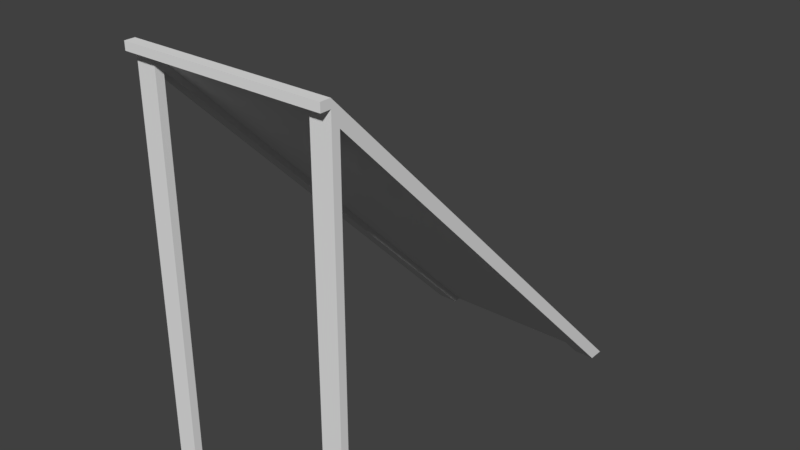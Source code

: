 # Source: boxloader_fort_ramp_2m.blend  (saved by Blender 2.78.0; exported with 4.5.12 LTS)
import bpy
from mathutils import Matrix  # noqa: F401  (used for matrix-valued properties, if any)

bpy.ops.wm.read_factory_settings(use_empty=True)
scene = bpy.context.scene
scene.name = 'Scene'

# ---- collections
col_collection_1 = bpy.data.collections.new('Collection 1'); scene.collection.children.link(col_collection_1)
col_collection_2 = bpy.data.collections.new('Collection 2'); scene.collection.children.link(col_collection_2)
col_collection_2.hide_render = True
col_collection_2.hide_viewport = True
col_collection_3 = bpy.data.collections.new('Collection 3'); scene.collection.children.link(col_collection_3)
col_collection_3.hide_render = True
col_collection_3.hide_viewport = True
col_collection_4 = bpy.data.collections.new('Collection 4'); scene.collection.children.link(col_collection_4)
col_collection_4.hide_render = True
col_collection_4.hide_viewport = True
col_collection_5 = bpy.data.collections.new('Collection 5'); scene.collection.children.link(col_collection_5)
col_collection_5.hide_render = True
col_collection_5.hide_viewport = True
col_collection_6 = bpy.data.collections.new('Collection 6'); scene.collection.children.link(col_collection_6)
col_collection_6.hide_render = True
col_collection_6.hide_viewport = True
col_collection_7 = bpy.data.collections.new('Collection 7'); scene.collection.children.link(col_collection_7)
col_collection_7.hide_render = True
col_collection_7.hide_viewport = True
col_collection_8 = bpy.data.collections.new('Collection 8'); scene.collection.children.link(col_collection_8)
col_collection_8.hide_render = True
col_collection_8.hide_viewport = True

# ---- materials (node trees are filled in below, after node groups)
mat_wood = bpy.data.materials.new('Wood')
mat_wood.alpha_threshold = 0.0
mat_wood.use_transparent_shadow = False
mat_wood.roughness = 0.5
mat_wood_001 = bpy.data.materials.new('Wood.001')
mat_wood_001.alpha_threshold = 0.0
mat_wood_001.use_transparent_shadow = False
mat_wood_001.roughness = 0.5
mat_fg_wood = bpy.data.materials.new('FG Wood')
mat_fg_wood.alpha_threshold = 0.0
mat_fg_wood.use_transparent_shadow = False
mat_fg_wood.roughness = 0.5
mat_roadway = bpy.data.materials.new('Roadway')
mat_roadway.alpha_threshold = 0.0
mat_roadway.use_transparent_shadow = False
mat_roadway.roughness = 0.5

# ---- material node trees

# ---- world
world_world = bpy.data.worlds.new('World'); scene.world = world_world
world_world.color = (0.05088, 0.05088, 0.05088)
world_world.use_sun_shadow = False
world_world.sun_shadow_jitter_overblur = 0.0
world_world.cycles.sampling_method = 'MANUAL'

# ---- meshes
me_cube = bpy.data.meshes.new('Cube')
me_cube.from_pydata([(-0.1, 0.04, 0.0), (-0.1, 0.04, 1.92), (-1.303e-08, 0.04, 0.0), (-1.303e-08, 0.04, 1.92), (-0.1, 2.213e-07, 0.0), (-0.1, 2.213e-07, 1.96), (-9.193e-14, 2.821e-07, 0.0), (-9.193e-14, 2.821e-07, 1.96), (-0.9, -2.65e-07, 1.96), (-0.9, -2.65e-07, 0.0), (-1.0, -3.258e-07, 1.96), (-1.0, -3.258e-07, 0.0), (-0.9, 0.04, 1.92), (-0.9, 0.04, 0.0), (-1.0, 0.04, 1.92), (-1.0, 0.04, 0.0), (-1.0, 2.0, 0.0), (-1.0, -3.258e-07, 2.0), (-1.188e-06, 2.0, 0.0), (-9.193e-14, 2.821e-07, 2.0), (-1.0, 1.96, 0.0), (-1.0, -3.109e-07, 1.96), (-1.175e-06, 1.96, 0.0), (-9.679e-14, 2.97e-07, 1.96), (-0.9, 0.04, 1.92), (-0.9, 0.04, 1.88), (-1.0, 0.04, 1.92), (-1.0, 0.04, 1.88), (-0.9, 1.96, 0.0), (-0.9, 1.92, 0.0), (-1.0, 1.96, 0.0), (-1.0, 1.92, 0.0), (-1.303e-08, 0.04, 1.92), (-1.303e-08, 0.04, 1.88), (-0.1, 0.04, 1.92), (-0.1, 0.04, 1.88), (-1.175e-06, 1.96, 0.0), (-1.102e-06, 1.92, 0.0), (-0.1, 1.96, 0.0), (-0.1, 1.92, 0.0), (-1.0, -0.05, 2.0), (6.08e-08, -0.05, 2.0), (6.08e-08, -0.05, 1.96), (-1.0, -0.05, 1.96)], [], [(0, 1, 3, 2), (2, 3, 7, 6), (4, 5, 1, 0), (7, 3, 1, 5), (2, 6, 4, 0), (6, 7, 5, 4), (13, 9, 11, 15), (13, 12, 8, 9), (15, 14, 12, 13), (11, 10, 14, 15), (8, 12, 14, 10), (9, 8, 10, 11), (16, 17, 19, 18), (18, 19, 23, 22), (22, 23, 21, 20), (20, 21, 17, 16), (18, 22, 20, 16), (21, 23, 42, 43), (29, 25, 27, 31), (29, 28, 24, 25), (31, 30, 28, 29), (27, 26, 30, 31), (24, 28, 30, 26), (25, 24, 26, 27), (37, 33, 35, 39), (37, 36, 32, 33), (39, 38, 36, 37), (35, 34, 38, 39), (32, 36, 38, 34), (33, 32, 34, 35), (42, 41, 40, 43), (19, 17, 40, 41), (17, 21, 43, 40), (23, 19, 41, 42)])
_uv = me_cube.uv_layers.new(name='UVMap')
_uv.uv.foreach_set('vector', [0.45, 0.5, 0.45, 1.46, 0.5, 1.46, 0.5, 0.5, 0.52, 0.5, 0.52, 1.46, 0.5, 1.48, 0.5, 0.5, 0.5, 0.5, 0.5, 1.48, 0.52, 1.46, 0.52, 0.5, 0.5, 0.48, 0.5, 0.46, 0.45, 0.46, 0.45, 0.48, 0.5, 0.52, 0.5, 0.5, 0.45, 0.5, 0.45, 0.52, 0.5, 0.5, 0.5, 1.48, 0.45, 1.48, 0.45, 0.5, 0.05, 0.52, 0.05, 0.5, 0.0, 0.5, 0.0, 0.52, 0.52, 0.5, 0.52, 1.46, 0.5, 1.48, 0.5, 0.5, 0.0, 0.5, 0.0, 1.46, 0.05, 1.46, 0.05, 0.5, 0.5, 0.5, 0.5, 1.48, 0.52, 1.46, 0.52, 0.5, 0.05, 0.48, 0.05, 0.46, 0.0, 0.46, 0.0, 0.48, 0.05, 0.5, 0.05, 1.48, 0.0, 1.48, 0.0, 0.5, 1.0, 0.5, 1.0, -0.5, 1.5, -0.5, 1.5, 0.5, 0.5, 0.5, -0.5, 1.5, -0.5, 1.48, 0.48, 0.5, 0.5, 0.48, 0.5, -0.5, 0.0, -0.5, -5.96e-07, 0.48, 0.48, 0.5, -0.5, 1.48, -0.5, 1.5, 0.5, 0.5, 0.5, 0.5, 0.5, 0.48, -5.96e-07, 0.48, -5.96e-07, 0.5, 0.0, 0.5, 0.5, 0.5, 0.5, 0.475, 2.98e-08, 0.475, 0.05, 0.5, 0.05, 1.44, 0.0, 1.44, -5.96e-07, 0.5, 0.46, 0.5, 0.48, 0.5, -0.48, 1.46, -0.48, 1.44, 1.0, 0.46, 1.0, 0.48, 1.05, 0.48, 1.05, 0.46, 0.52, 0.44, 0.52, 0.46, 1.48, -0.5, 1.46, -0.5, 0.05, 0.52, 0.05, 1.48, -5.96e-07, 1.48, 0.0, 0.52, 0.05, 0.44, 0.05, 0.46, 0.0, 0.46, 0.0, 0.44, 0.5, 0.46, 0.5, -0.48, 0.45, -0.48, 0.45, 0.46, 0.46, 0.5, 0.48, 0.5, -0.48, 1.46, -0.48, 1.44, 0.45, 0.46, 0.45, 0.48, 0.5, 0.48, 0.5, 0.46, 0.52, 0.44, 0.52, 0.46, 1.48, -0.5, 1.46, -0.5, 0.5, 0.52, 0.5, 1.48, 0.45, 1.48, 0.45, 0.52, 0.5, 0.44, 0.5, 0.46, 0.45, 0.46, 0.45, 0.44, 0.5, 0.48, 0.5, 0.5, 2.98e-08, 0.5, 2.98e-08, 0.48, 0.5, 0.5, 0.0, 0.5, 2.98e-08, 0.475, 0.5, 0.475, 0.5, 0.5, 0.5, 0.48, 0.475, 0.48, 0.475, 0.5, 0.5, 0.48, 0.5, 0.5, 0.475, 0.5, 0.475, 0.48])
me_cube.materials.append(mat_wood)
me_cube.use_remesh_preserve_volume = False
me_cube.use_remesh_preserve_attributes = False
me_cube.use_mirror_vertex_groups = False
me_cube.update()
me_cube_005 = bpy.data.meshes.new('Cube.005')
me_cube_005.from_pydata([(-1.0, 2.0, 0.0), (-1.0, -3.258e-07, 2.0), (-1.188e-06, 2.0, 0.0), (-9.193e-14, 2.821e-07, 2.0), (-1.0, 1.96, 0.0), (-1.0, -3.109e-07, 1.96), (-1.175e-06, 1.96, 0.0), (-9.679e-14, 2.97e-07, 1.96)], [], [(0, 1, 3, 2), (2, 3, 7, 6), (6, 7, 5, 4), (4, 5, 1, 0), (2, 6, 4, 0), (7, 3, 1, 5)])
_uv = me_cube_005.uv_layers.new(name='UVMap')
_uv.uv.foreach_set('vector', [0.5, 0.5, 1.5, 0.5, 1.5, 1.0, 0.5, 1.0, 0.5, 0.5, 1.5, 1.5, 1.5, 1.48, 0.52, 0.5, 0.52, 0.0, 1.5, 0.0, 1.5, -0.5, 0.52, -0.5, 0.52, 0.5, 1.5, 1.48, 1.5, 1.5, 0.5, 0.5, 0.5, 0.0, 0.52, 0.0, 0.52, -0.5, 0.5, -0.5, 0.0, 0.48, 0.0, 0.5, -0.5, 0.5, -0.5, 0.48])
me_cube_005.materials.append(mat_wood_001)
me_cube_005.use_remesh_preserve_volume = False
me_cube_005.use_remesh_preserve_attributes = False
me_cube_005.use_mirror_vertex_groups = False
me_cube_005.update()
me_cube_004 = bpy.data.meshes.new('Cube.004')
me_cube_004.from_pydata([(-0.1, 0.04, 0.0), (-0.1, 0.04, 1.92), (-1.303e-08, 0.04, 0.0), (-1.303e-08, 0.04, 1.92), (-0.1, 2.213e-07, 0.0), (-0.1, 2.213e-07, 1.96), (-9.193e-14, 2.821e-07, 0.0), (-9.193e-14, 2.821e-07, 1.96), (-0.9, -2.65e-07, 1.96), (-0.9, -2.65e-07, 0.0), (-1.0, -3.258e-07, 1.96), (-1.0, -3.258e-07, 0.0), (-0.9, 0.04, 1.92), (-0.9, 0.04, 0.0), (-1.0, 0.04, 1.92), (-1.0, 0.04, 0.0), (-1.0, 2.0, 0.0), (-1.0, -3.258e-07, 2.0), (-1.188e-06, 2.0, 0.0), (-9.193e-14, 2.821e-07, 2.0), (-1.0, 1.96, 0.0), (-1.0, -3.109e-07, 1.96), (-1.175e-06, 1.96, 0.0), (-9.679e-14, 2.97e-07, 1.96)], [], [(0, 1, 3, 2), (2, 3, 7, 6), (4, 5, 1, 0), (7, 3, 1, 5), (2, 6, 4, 0), (6, 7, 5, 4), (13, 9, 11, 15), (13, 12, 8, 9), (15, 14, 12, 13), (11, 10, 14, 15), (8, 12, 14, 10), (9, 8, 10, 11), (16, 17, 19, 18), (18, 19, 23, 22), (22, 23, 21, 20), (20, 21, 17, 16), (18, 22, 20, 16), (23, 19, 17, 21)])
_uv = me_cube_004.uv_layers.new(name='UVMap')
_uv.uv.foreach_set('vector', [0.95, 0.5, 0.95, 1.46, 1.0, 1.46, 1.0, 0.5, 0.48, 0.5, 0.48, 1.46, 0.5, 1.48, 0.5, 0.5, 0.5, 0.5, 0.5, 1.48, 0.48, 1.46, 0.48, 0.5, 0.0, 0.48, 0.0, 0.46, -0.05, 0.46, -0.05, 0.48, 0.48, 0.0, 0.5, 0.0, 0.5, -0.05, 0.48, -0.05, 0.0, 0.5, 0.0, 1.48, -0.05, 1.48, -0.05, 0.5, 0.48, 0.55, 0.5, 0.55, 0.5, 0.5, 0.48, 0.5, 0.48, 0.5, 0.48, 1.46, 0.5, 1.48, 0.5, 0.5, 0.5, 0.5, 0.5, 1.46, 0.55, 1.46, 0.55, 0.5, 0.5, 0.5, 0.5, 1.48, 0.48, 1.46, 0.48, 0.5, 0.55, 0.48, 0.55, 0.46, 0.5, 0.46, 0.5, 0.48, 0.55, 0.5, 0.55, 1.48, 0.5, 1.48, 0.5, 0.5, 0.5, 0.5, 1.5, 0.5, 1.5, 1.0, 0.5, 1.0, 0.5, 0.5, 1.5, 1.5, 1.5, 1.48, 0.52, 0.5, 0.52, 0.0, 1.5, 0.0, 1.5, -0.5, 0.52, -0.5, 0.52, 0.5, 1.5, 1.48, 1.5, 1.5, 0.5, 0.5, 0.5, 0.0, 0.52, 0.0, 0.52, -0.5, 0.5, -0.5, 0.0, 0.48, 0.0, 0.5, -0.5, 0.5, -0.5, 0.48])
me_cube_004.use_remesh_preserve_volume = False
me_cube_004.use_remesh_preserve_attributes = False
me_cube_004.use_mirror_vertex_groups = False
me_cube_004.update()
me_cube_008 = bpy.data.meshes.new('Cube.008')
me_cube_008.from_pydata([(-0.1, 0.04, 0.0), (-0.1, 0.04, 1.92), (-1.303e-08, 0.04, 0.0), (-1.303e-08, 0.04, 1.92), (-0.1, 2.213e-07, 0.0), (-0.1, 2.213e-07, 1.96), (-9.193e-14, 2.821e-07, 0.0), (-9.193e-14, 2.821e-07, 1.96), (-0.9, -2.65e-07, 1.96), (-0.9, -2.65e-07, 0.0), (-1.0, -3.258e-07, 1.96), (-1.0, -3.258e-07, 0.0), (-0.9, 0.04, 1.92), (-0.9, 0.04, 0.0), (-1.0, 0.04, 1.92), (-1.0, 0.04, 0.0), (-1.0, 2.0, 0.0), (-1.0, -3.258e-07, 2.0), (-1.188e-06, 2.0, 0.0), (-9.193e-14, 2.821e-07, 2.0), (-1.0, 1.96, 0.0), (-1.0, -3.109e-07, 1.96), (-1.175e-06, 1.96, 0.0), (-9.679e-14, 2.97e-07, 1.96)], [], [(0, 1, 3, 2), (2, 3, 7, 6), (4, 5, 1, 0), (7, 3, 1, 5), (2, 6, 4, 0), (6, 7, 5, 4), (13, 9, 11, 15), (13, 12, 8, 9), (15, 14, 12, 13), (11, 10, 14, 15), (8, 12, 14, 10), (9, 8, 10, 11), (16, 17, 19, 18), (18, 19, 23, 22), (22, 23, 21, 20), (20, 21, 17, 16), (18, 22, 20, 16), (23, 19, 17, 21)])
_uv = me_cube_008.uv_layers.new(name='UVMap')
_uv.uv.foreach_set('vector', [0.95, 0.5, 0.95, 1.46, 1.0, 1.46, 1.0, 0.5, 0.48, 0.5, 0.48, 1.46, 0.5, 1.48, 0.5, 0.5, 0.5, 0.5, 0.5, 1.48, 0.48, 1.46, 0.48, 0.5, 0.0, 0.48, 0.0, 0.46, -0.05, 0.46, -0.05, 0.48, 0.48, 0.0, 0.5, 0.0, 0.5, -0.05, 0.48, -0.05, 0.0, 0.5, 0.0, 1.48, -0.05, 1.48, -0.05, 0.5, 0.48, 0.55, 0.5, 0.55, 0.5, 0.5, 0.48, 0.5, 0.48, 0.5, 0.48, 1.46, 0.5, 1.48, 0.5, 0.5, 0.5, 0.5, 0.5, 1.46, 0.55, 1.46, 0.55, 0.5, 0.5, 0.5, 0.5, 1.48, 0.48, 1.46, 0.48, 0.5, 0.55, 0.48, 0.55, 0.46, 0.5, 0.46, 0.5, 0.48, 0.55, 0.5, 0.55, 1.48, 0.5, 1.48, 0.5, 0.5, 0.5, 0.5, 1.5, 0.5, 1.5, 1.0, 0.5, 1.0, 0.5, 0.5, 1.5, 1.5, 1.5, 1.48, 0.52, 0.5, 0.52, 0.0, 1.5, 0.0, 1.5, -0.5, 0.52, -0.5, 0.52, 0.5, 1.5, 1.48, 1.5, 1.5, 0.5, 0.5, 0.5, 0.0, 0.52, 0.0, 0.52, -0.5, 0.5, -0.5, 0.0, 0.48, 0.0, 0.5, -0.5, 0.5, -0.5, 0.48])
me_cube_008.use_remesh_preserve_volume = False
me_cube_008.use_remesh_preserve_attributes = False
me_cube_008.use_mirror_vertex_groups = False
me_cube_008.update()
me_cube_009 = bpy.data.meshes.new('Cube.009')
me_cube_009.from_pydata([(-0.1, 0.04, 0.0), (-0.1, 0.04, 1.92), (-1.303e-08, 0.04, 0.0), (-1.303e-08, 0.04, 1.92), (-0.1, 2.213e-07, 0.0), (-0.1, 2.213e-07, 1.96), (-9.193e-14, 2.821e-07, 0.0), (-9.193e-14, 2.821e-07, 1.96), (-0.9, -2.65e-07, 1.96), (-0.9, -2.65e-07, 0.0), (-1.0, -3.258e-07, 1.96), (-1.0, -3.258e-07, 0.0), (-0.9, 0.04, 1.92), (-0.9, 0.04, 0.0), (-1.0, 0.04, 1.92), (-1.0, 0.04, 0.0), (-1.0, 2.0, 0.0), (-1.0, -3.258e-07, 2.0), (-1.188e-06, 2.0, 0.0), (-9.193e-14, 2.821e-07, 2.0), (-1.0, 1.96, 0.0), (-1.0, -3.109e-07, 1.96), (-1.175e-06, 1.96, 0.0), (-9.679e-14, 2.97e-07, 1.96), (-0.9, 0.04, 1.92), (-0.9, 0.04, 1.88), (-1.0, 0.04, 1.92), (-1.0, 0.04, 1.88), (-0.9, 1.96, 0.0), (-0.9, 1.92, 0.0), (-1.0, 1.96, 0.0), (-1.0, 1.92, 0.0), (-1.303e-08, 0.04, 1.92), (-1.303e-08, 0.04, 1.88), (-0.1, 0.04, 1.92), (-0.1, 0.04, 1.88), (-1.175e-06, 1.96, 0.0), (-1.102e-06, 1.92, 0.0), (-0.1, 1.96, 0.0), (-0.1, 1.92, 0.0)], [], [(0, 1, 3, 2), (2, 3, 7, 6), (4, 5, 1, 0), (7, 3, 1, 5), (2, 6, 4, 0), (6, 7, 5, 4), (13, 9, 11, 15), (13, 12, 8, 9), (15, 14, 12, 13), (11, 10, 14, 15), (8, 12, 14, 10), (9, 8, 10, 11), (16, 17, 19, 18), (18, 19, 23, 22), (22, 23, 21, 20), (20, 21, 17, 16), (18, 22, 20, 16), (23, 19, 17, 21), (29, 25, 27, 31), (29, 28, 24, 25), (31, 30, 28, 29), (27, 26, 30, 31), (24, 28, 30, 26), (25, 24, 26, 27), (37, 33, 35, 39), (37, 36, 32, 33), (39, 38, 36, 37), (35, 34, 38, 39), (32, 36, 38, 34), (33, 32, 34, 35)])
_uv = me_cube_009.uv_layers.new(name='UVMap')
_uv.uv.foreach_set('vector', [0.95, 0.5, 0.95, 1.46, 1.0, 1.46, 1.0, 0.5, 0.48, 0.5, 0.48, 1.46, 0.5, 1.48, 0.5, 0.5, 0.5, 0.5, 0.5, 1.48, 0.48, 1.46, 0.48, 0.5, 0.0, 0.48, 0.0, 0.46, -0.05, 0.46, -0.05, 0.48, 0.48, 0.0, 0.5, 0.0, 0.5, -0.05, 0.48, -0.05, 0.0, 0.5, 0.0, 1.48, -0.05, 1.48, -0.05, 0.5, 0.48, 0.55, 0.5, 0.55, 0.5, 0.5, 0.48, 0.5, 0.48, 0.5, 0.48, 1.46, 0.5, 1.48, 0.5, 0.5, 0.5, 0.5, 0.5, 1.46, 0.55, 1.46, 0.55, 0.5, 0.5, 0.5, 0.5, 1.48, 0.48, 1.46, 0.48, 0.5, 0.55, 0.48, 0.55, 0.46, 0.5, 0.46, 0.5, 0.48, 0.55, 0.5, 0.55, 1.48, 0.5, 1.48, 0.5, 0.5, 0.5, 0.5, 1.5, 0.5, 1.5, 1.0, 0.5, 1.0, 0.5, 0.5, 1.5, 1.5, 1.5, 1.48, 0.52, 0.5, 0.52, 0.0, 1.5, 0.0, 1.5, -0.5, 0.52, -0.5, 0.52, 0.5, 1.5, 1.48, 1.5, 1.5, 0.5, 0.5, 0.5, 0.0, 0.52, 0.0, 0.52, -0.5, 0.5, -0.5, 0.0, 0.48, 0.0, 0.5, -0.5, 0.5, -0.5, 0.48, 0.54, 0.55, 1.48, 0.55, 1.48, 0.5, 0.54, 0.5, 0.54, 0.5, 0.52, 0.5, 1.48, 1.46, 1.48, 1.44, 0.54, 0.5, 0.52, 0.5, 0.52, 0.55, 0.54, 0.55, 0.48, 0.44, 0.48, 0.46, -0.48, -0.5, -0.46, -0.5, 0.48, 0.55, -0.48, 0.55, -0.48, 0.5, 0.48, 0.5, 0.55, 0.44, 0.55, 0.46, 0.5, 0.46, 0.5, 0.44, 0.54, 0.0, 1.48, 0.0, 1.48, -0.05, 0.54, -0.05, 0.54, 0.5, 0.52, 0.5, 1.48, 1.46, 1.48, 1.44, 0.54, 0.95, 0.52, 0.95, 0.52, 1.0, 0.54, 1.0, 0.48, 0.44, 0.48, 0.46, -0.48, -0.5, -0.46, -0.5, 0.48, 0.0, -0.48, 0.0, -0.48, -0.05, 0.48, -0.05, 0.0, 0.44, 0.0, 0.46, -0.05, 0.46, -0.05, 0.44])
me_cube_009.materials.append(mat_fg_wood)
me_cube_009.use_remesh_preserve_volume = False
me_cube_009.use_remesh_preserve_attributes = False
me_cube_009.use_mirror_vertex_groups = False
me_cube_009.update()
me_cube_010 = bpy.data.meshes.new('Cube.010')
me_cube_010.from_pydata([(-0.1, 0.04, 0.0), (-0.1, 0.04, 1.92), (-1.303e-08, 0.04, 0.0), (-1.303e-08, 0.04, 1.92), (-0.1, 2.213e-07, 0.0), (-0.1, 2.213e-07, 1.96), (-9.193e-14, 2.821e-07, 0.0), (-9.193e-14, 2.821e-07, 1.96), (-0.9, -2.65e-07, 1.96), (-0.9, -2.65e-07, 0.0), (-1.0, -3.258e-07, 1.96), (-1.0, -3.258e-07, 0.0), (-0.9, 0.04, 1.92), (-0.9, 0.04, 0.0), (-1.0, 0.04, 1.92), (-1.0, 0.04, 0.0), (-1.0, 2.0, 0.0), (-1.0, -3.258e-07, 2.0), (-1.188e-06, 2.0, 0.0), (-9.193e-14, 2.821e-07, 2.0), (-1.0, 1.96, 0.0), (-1.0, -3.109e-07, 1.96), (-1.175e-06, 1.96, 0.0), (-9.679e-14, 2.97e-07, 1.96), (-1.0, -0.05, 2.0), (6.08e-08, -0.05, 2.0), (6.08e-08, -0.05, 1.96), (-1.0, -0.05, 1.96)], [], [(1, 2, 0), (3, 6, 2), (4, 1, 0), (3, 5, 7), (6, 0, 2), (7, 4, 6), (13, 11, 15), (12, 9, 13), (14, 13, 15), (11, 14, 15), (12, 10, 8), (8, 11, 9), (20, 18, 22), (18, 23, 22), (19, 26, 23), (21, 16, 20), (24, 26, 25), (19, 16, 17), (1, 3, 2), (3, 7, 6), (4, 5, 1), (3, 1, 5), (6, 4, 0), (7, 5, 4), (13, 9, 11), (12, 8, 9), (14, 12, 13), (11, 10, 14), (12, 14, 10), (8, 10, 11), (19, 24, 25), (18, 19, 23), (20, 16, 18), (21, 17, 16), (23, 27, 21), (17, 27, 24), (21, 22, 23), (19, 25, 26), (24, 27, 26), (19, 18, 16), (19, 17, 24), (23, 26, 27), (17, 21, 27), (21, 20, 22)])
me_cube_010.use_remesh_preserve_volume = False
me_cube_010.use_remesh_preserve_attributes = False
me_cube_010.use_mirror_vertex_groups = False
me_cube_010.update()
me_cube_012 = bpy.data.meshes.new('Cube.012')
me_cube_012.from_pydata([(-1.0, 2.0, 0.0), (-1.0, -3.258e-07, 2.0), (-1.188e-06, 2.0, 0.0), (-9.193e-14, 2.821e-07, 2.0), (-1.0, 1.96, 0.0), (-1.0, -3.109e-07, 1.96), (-1.175e-06, 1.96, 0.0), (-9.679e-14, 2.97e-07, 1.96)], [], [(0, 1, 3, 2), (2, 3, 7, 6), (6, 7, 5, 4), (4, 5, 1, 0), (2, 6, 4, 0), (7, 3, 1, 5)])
_uv = me_cube_012.uv_layers.new(name='UVMap')
_uv.uv.foreach_set('vector', [0.5, 0.5, 1.5, 0.5, 1.5, 1.0, 0.5, 1.0, 0.5, 0.5, 1.5, 1.5, 1.5, 1.48, 0.52, 0.5, 0.52, 0.0, 1.5, 0.0, 1.5, -0.5, 0.52, -0.5, 0.52, 0.5, 1.5, 1.48, 1.5, 1.5, 0.5, 0.5, 0.5, 0.0, 0.52, 0.0, 0.52, -0.5, 0.5, -0.5, 0.0, 0.48, 0.0, 0.5, -0.5, 0.5, -0.5, 0.48])
me_cube_012.use_remesh_preserve_volume = False
me_cube_012.use_remesh_preserve_attributes = False
me_cube_012.use_mirror_vertex_groups = False
me_cube_012.update()
me_cube_001 = bpy.data.meshes.new('Cube.001')
me_cube_001.from_pydata([(-1.0, 2.0, 0.0), (-1.0, -3.258e-07, 2.0), (-1.188e-06, 2.0, 0.0), (-9.193e-14, 2.821e-07, 2.0), (-1.0, -0.1, 2.0), (-9.193e-14, -0.1, 2.0)], [], [(0, 1, 3, 2), (3, 1, 4, 5)])
_uv = me_cube_001.uv_layers.new(name='UVMap')
_uv.uv.foreach_set('vector', [0.5, 0.5, 1.5, 0.5, 1.5, 1.0, 0.5, 1.0, 1.5, 1.0, 1.5, 0.5, 1.5, 0.5, 1.5, 1.0])
me_cube_001.materials.append(mat_roadway)
me_cube_001.use_remesh_preserve_volume = False
me_cube_001.use_remesh_preserve_attributes = False
me_cube_001.use_mirror_vertex_groups = False
me_cube_001.update()

# ---- objects
ob_lod_0 = bpy.data.objects.new('LOD 0', me_cube)
ob_lod_1 = bpy.data.objects.new('LOD 1', me_cube_005)
ob_geometry = bpy.data.objects.new('Geometry', me_cube_004)
ob_geometry_physx = bpy.data.objects.new('Geometry PhysX', me_cube_008)
ob_fire_geometry = bpy.data.objects.new('Fire Geometry', me_cube_009)
ob_shadow_volume = bpy.data.objects.new('Shadow Volume', me_cube_010)
ob_view_geometry = bpy.data.objects.new('View Geometry', me_cube_012)
ob_roadway = bpy.data.objects.new('Roadway', me_cube_001)

# ---- transforms, parenting, visibility, modifiers, constraints
ob_lod_0.location = (0.0, 0.0, 0.0)
ob_lod_0.lineart.crease_threshold = 0.0
ob_lod_1.location = (0.0, 0.0, 0.0)
ob_lod_1.lineart.crease_threshold = 0.0
ob_geometry.location = (0.0, 0.0, 0.0)
ob_geometry.lineart.crease_threshold = 0.0
_vg = ob_geometry.vertex_groups.new(name='Component01')
_vg = ob_geometry.vertex_groups.new(name='Component02')
_vg = ob_geometry.vertex_groups.new(name='Component03')
ob_geometry_physx.location = (0.0, 0.0, 0.0)
ob_geometry_physx.lineart.crease_threshold = 0.0
_vg = ob_geometry_physx.vertex_groups.new(name='Component01')
_vg = ob_geometry_physx.vertex_groups.new(name='Component02')
_vg = ob_geometry_physx.vertex_groups.new(name='Component03')
ob_fire_geometry.location = (0.0, 0.0, 0.0)
ob_fire_geometry.lineart.crease_threshold = 0.0
_vg = ob_fire_geometry.vertex_groups.new(name='Component01')
_vg = ob_fire_geometry.vertex_groups.new(name='Component02')
_vg = ob_fire_geometry.vertex_groups.new(name='Component03')
_vg = ob_fire_geometry.vertex_groups.new(name='Component04')
_vg = ob_fire_geometry.vertex_groups.new(name='Component05')
ob_shadow_volume.location = (0.0, 0.0, 0.0)
ob_shadow_volume.lineart.crease_threshold = 0.0
ob_view_geometry.location = (0.0, 0.0, 0.0)
ob_view_geometry.lineart.crease_threshold = 0.0
_vg = ob_view_geometry.vertex_groups.new(name='Component01')
ob_roadway.location = (0.0, 0.0, 0.0)
ob_roadway.lineart.crease_threshold = 0.0

# ---- collection membership
col_collection_1.objects.link(ob_lod_0)
col_collection_2.objects.link(ob_lod_1)
col_collection_3.objects.link(ob_geometry)
col_collection_4.objects.link(ob_geometry_physx)
col_collection_5.objects.link(ob_fire_geometry)
col_collection_6.objects.link(ob_shadow_volume)
col_collection_7.objects.link(ob_view_geometry)
col_collection_8.objects.link(ob_roadway)

# ---- scene / render settings (as saved in the file)
scene.frame_start = 1; scene.frame_end = 250; scene.frame_set(1)
scene.render.engine = 'BLENDER_EEVEE_NEXT'
scene.render.resolution_percentage = 50
scene.render.dither_intensity = 0.0
scene.cycles.use_denoising = False
scene.cycles.samples = 128
scene.cycles.sampling_pattern = 'TABULATED_SOBOL'
scene.cycles.light_sampling_threshold = 0.0
scene.cycles.use_adaptive_sampling = False
scene.cycles.use_light_tree = False
scene.cycles.blur_glossy = 0.0
scene.cycles.sample_clamp_indirect = 0.0
scene.view_settings.view_transform = 'Standard'
bpy.context.view_layer.update()

# ---- added for rendering (the .blend has no active camera and no usable light): camera, sun
cam_auto = bpy.data.cameras.new('AutoCamera')
cam_auto.lens = 50.0
cam_auto.sensor_width = 36.0
cam_auto.clip_end = 1000.0
ob_auto_camera = bpy.data.objects.new('AutoCamera', cam_auto)
scene.collection.objects.link(ob_auto_camera)
ob_auto_camera.location = (2.33819, -2.45583, 3.27056)
ob_auto_camera.rotation_euler = (1.09748, -7.21219e-08, 0.694738)
scene.camera = ob_auto_camera
light_auto_sun = bpy.data.lights.new('AutoSun', 'SUN')
light_auto_sun.energy = 3.0
light_auto_sun.angle = 0.0523599
ob_auto_sun = bpy.data.objects.new('AutoSun', light_auto_sun)
scene.collection.objects.link(ob_auto_sun)
ob_auto_sun.rotation_euler = (0.872665, 0.174533, 0.523599)
bpy.context.view_layer.update()
